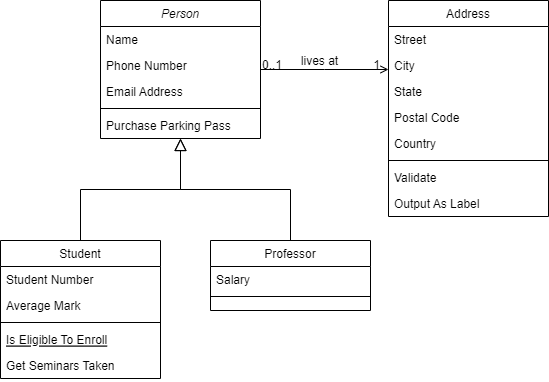

The diagram above was exported from draw.io. Its source (the exported page's mxGraphModel, read from the mxfile embedded in the PNG):
<mxGraphModel dx="954" dy="662" grid="1" gridSize="10" guides="1" tooltips="1" connect="1" arrows="1" fold="1" page="1" pageScale="1" pageWidth="827" pageHeight="1169" math="0" shadow="0">
  <root>
    <mxCell id="WIyWlLk6GJQsqaUBKTNV-0" />
    <mxCell id="WIyWlLk6GJQsqaUBKTNV-1" parent="WIyWlLk6GJQsqaUBKTNV-0" />
    <mxCell id="zkfFHV4jXpPFQw0GAbJ--0" value="Person" style="swimlane;fontStyle=2;align=center;verticalAlign=top;childLayout=stackLayout;horizontal=1;startSize=26;horizontalStack=0;resizeParent=1;resizeLast=0;collapsible=1;marginBottom=0;rounded=0;shadow=0;strokeWidth=1;" parent="WIyWlLk6GJQsqaUBKTNV-1" vertex="1">
      <mxGeometry x="220" y="120" width="160" height="138" as="geometry">
        <mxRectangle x="230" y="140" width="160" height="26" as="alternateBounds" />
      </mxGeometry>
    </mxCell>
    <mxCell id="zkfFHV4jXpPFQw0GAbJ--1" value="Name" style="text;align=left;verticalAlign=top;spacingLeft=4;spacingRight=4;overflow=hidden;rotatable=0;points=[[0,0.5],[1,0.5]];portConstraint=eastwest;" parent="zkfFHV4jXpPFQw0GAbJ--0" vertex="1">
      <mxGeometry y="26" width="160" height="26" as="geometry" />
    </mxCell>
    <mxCell id="zkfFHV4jXpPFQw0GAbJ--2" value="Phone Number" style="text;align=left;verticalAlign=top;spacingLeft=4;spacingRight=4;overflow=hidden;rotatable=0;points=[[0,0.5],[1,0.5]];portConstraint=eastwest;rounded=0;shadow=0;html=0;" parent="zkfFHV4jXpPFQw0GAbJ--0" vertex="1">
      <mxGeometry y="52" width="160" height="26" as="geometry" />
    </mxCell>
    <mxCell id="zkfFHV4jXpPFQw0GAbJ--3" value="Email Address" style="text;align=left;verticalAlign=top;spacingLeft=4;spacingRight=4;overflow=hidden;rotatable=0;points=[[0,0.5],[1,0.5]];portConstraint=eastwest;rounded=0;shadow=0;html=0;" parent="zkfFHV4jXpPFQw0GAbJ--0" vertex="1">
      <mxGeometry y="78" width="160" height="26" as="geometry" />
    </mxCell>
    <mxCell id="zkfFHV4jXpPFQw0GAbJ--4" value="" style="line;html=1;strokeWidth=1;align=left;verticalAlign=middle;spacingTop=-1;spacingLeft=3;spacingRight=3;rotatable=0;labelPosition=right;points=[];portConstraint=eastwest;" parent="zkfFHV4jXpPFQw0GAbJ--0" vertex="1">
      <mxGeometry y="104" width="160" height="8" as="geometry" />
    </mxCell>
    <mxCell id="zkfFHV4jXpPFQw0GAbJ--5" value="Purchase Parking Pass" style="text;align=left;verticalAlign=top;spacingLeft=4;spacingRight=4;overflow=hidden;rotatable=0;points=[[0,0.5],[1,0.5]];portConstraint=eastwest;" parent="zkfFHV4jXpPFQw0GAbJ--0" vertex="1">
      <mxGeometry y="112" width="160" height="26" as="geometry" />
    </mxCell>
    <mxCell id="zkfFHV4jXpPFQw0GAbJ--6" value="Student" style="swimlane;fontStyle=0;align=center;verticalAlign=top;childLayout=stackLayout;horizontal=1;startSize=26;horizontalStack=0;resizeParent=1;resizeLast=0;collapsible=1;marginBottom=0;rounded=0;shadow=0;strokeWidth=1;" parent="WIyWlLk6GJQsqaUBKTNV-1" vertex="1">
      <mxGeometry x="120" y="360" width="160" height="138" as="geometry">
        <mxRectangle x="130" y="380" width="160" height="26" as="alternateBounds" />
      </mxGeometry>
    </mxCell>
    <mxCell id="zkfFHV4jXpPFQw0GAbJ--7" value="Student Number" style="text;align=left;verticalAlign=top;spacingLeft=4;spacingRight=4;overflow=hidden;rotatable=0;points=[[0,0.5],[1,0.5]];portConstraint=eastwest;" parent="zkfFHV4jXpPFQw0GAbJ--6" vertex="1">
      <mxGeometry y="26" width="160" height="26" as="geometry" />
    </mxCell>
    <mxCell id="zkfFHV4jXpPFQw0GAbJ--8" value="Average Mark" style="text;align=left;verticalAlign=top;spacingLeft=4;spacingRight=4;overflow=hidden;rotatable=0;points=[[0,0.5],[1,0.5]];portConstraint=eastwest;rounded=0;shadow=0;html=0;" parent="zkfFHV4jXpPFQw0GAbJ--6" vertex="1">
      <mxGeometry y="52" width="160" height="26" as="geometry" />
    </mxCell>
    <mxCell id="zkfFHV4jXpPFQw0GAbJ--9" value="" style="line;html=1;strokeWidth=1;align=left;verticalAlign=middle;spacingTop=-1;spacingLeft=3;spacingRight=3;rotatable=0;labelPosition=right;points=[];portConstraint=eastwest;" parent="zkfFHV4jXpPFQw0GAbJ--6" vertex="1">
      <mxGeometry y="78" width="160" height="8" as="geometry" />
    </mxCell>
    <mxCell id="zkfFHV4jXpPFQw0GAbJ--10" value="Is Eligible To Enroll" style="text;align=left;verticalAlign=top;spacingLeft=4;spacingRight=4;overflow=hidden;rotatable=0;points=[[0,0.5],[1,0.5]];portConstraint=eastwest;fontStyle=4" parent="zkfFHV4jXpPFQw0GAbJ--6" vertex="1">
      <mxGeometry y="86" width="160" height="26" as="geometry" />
    </mxCell>
    <mxCell id="zkfFHV4jXpPFQw0GAbJ--11" value="Get Seminars Taken" style="text;align=left;verticalAlign=top;spacingLeft=4;spacingRight=4;overflow=hidden;rotatable=0;points=[[0,0.5],[1,0.5]];portConstraint=eastwest;" parent="zkfFHV4jXpPFQw0GAbJ--6" vertex="1">
      <mxGeometry y="112" width="160" height="26" as="geometry" />
    </mxCell>
    <mxCell id="zkfFHV4jXpPFQw0GAbJ--12" value="" style="endArrow=block;endSize=10;endFill=0;shadow=0;strokeWidth=1;rounded=0;edgeStyle=elbowEdgeStyle;elbow=vertical;" parent="WIyWlLk6GJQsqaUBKTNV-1" source="zkfFHV4jXpPFQw0GAbJ--6" target="zkfFHV4jXpPFQw0GAbJ--0" edge="1">
      <mxGeometry width="160" relative="1" as="geometry">
        <mxPoint x="200" y="203" as="sourcePoint" />
        <mxPoint x="200" y="203" as="targetPoint" />
      </mxGeometry>
    </mxCell>
    <mxCell id="zkfFHV4jXpPFQw0GAbJ--13" value="Professor" style="swimlane;fontStyle=0;align=center;verticalAlign=top;childLayout=stackLayout;horizontal=1;startSize=26;horizontalStack=0;resizeParent=1;resizeLast=0;collapsible=1;marginBottom=0;rounded=0;shadow=0;strokeWidth=1;" parent="WIyWlLk6GJQsqaUBKTNV-1" vertex="1">
      <mxGeometry x="330" y="360" width="160" height="70" as="geometry">
        <mxRectangle x="340" y="380" width="170" height="26" as="alternateBounds" />
      </mxGeometry>
    </mxCell>
    <mxCell id="zkfFHV4jXpPFQw0GAbJ--14" value="Salary" style="text;align=left;verticalAlign=top;spacingLeft=4;spacingRight=4;overflow=hidden;rotatable=0;points=[[0,0.5],[1,0.5]];portConstraint=eastwest;" parent="zkfFHV4jXpPFQw0GAbJ--13" vertex="1">
      <mxGeometry y="26" width="160" height="26" as="geometry" />
    </mxCell>
    <mxCell id="zkfFHV4jXpPFQw0GAbJ--15" value="" style="line;html=1;strokeWidth=1;align=left;verticalAlign=middle;spacingTop=-1;spacingLeft=3;spacingRight=3;rotatable=0;labelPosition=right;points=[];portConstraint=eastwest;" parent="zkfFHV4jXpPFQw0GAbJ--13" vertex="1">
      <mxGeometry y="52" width="160" height="8" as="geometry" />
    </mxCell>
    <mxCell id="zkfFHV4jXpPFQw0GAbJ--16" value="" style="endArrow=block;endSize=10;endFill=0;shadow=0;strokeWidth=1;rounded=0;edgeStyle=elbowEdgeStyle;elbow=vertical;" parent="WIyWlLk6GJQsqaUBKTNV-1" source="zkfFHV4jXpPFQw0GAbJ--13" target="zkfFHV4jXpPFQw0GAbJ--0" edge="1">
      <mxGeometry width="160" relative="1" as="geometry">
        <mxPoint x="210" y="373" as="sourcePoint" />
        <mxPoint x="310" y="271" as="targetPoint" />
      </mxGeometry>
    </mxCell>
    <mxCell id="zkfFHV4jXpPFQw0GAbJ--17" value="Address" style="swimlane;fontStyle=0;align=center;verticalAlign=top;childLayout=stackLayout;horizontal=1;startSize=26;horizontalStack=0;resizeParent=1;resizeLast=0;collapsible=1;marginBottom=0;rounded=0;shadow=0;strokeWidth=1;" parent="WIyWlLk6GJQsqaUBKTNV-1" vertex="1">
      <mxGeometry x="508" y="120" width="160" height="216" as="geometry">
        <mxRectangle x="550" y="140" width="160" height="26" as="alternateBounds" />
      </mxGeometry>
    </mxCell>
    <mxCell id="zkfFHV4jXpPFQw0GAbJ--18" value="Street" style="text;align=left;verticalAlign=top;spacingLeft=4;spacingRight=4;overflow=hidden;rotatable=0;points=[[0,0.5],[1,0.5]];portConstraint=eastwest;" parent="zkfFHV4jXpPFQw0GAbJ--17" vertex="1">
      <mxGeometry y="26" width="160" height="26" as="geometry" />
    </mxCell>
    <mxCell id="zkfFHV4jXpPFQw0GAbJ--19" value="City" style="text;align=left;verticalAlign=top;spacingLeft=4;spacingRight=4;overflow=hidden;rotatable=0;points=[[0,0.5],[1,0.5]];portConstraint=eastwest;rounded=0;shadow=0;html=0;" parent="zkfFHV4jXpPFQw0GAbJ--17" vertex="1">
      <mxGeometry y="52" width="160" height="26" as="geometry" />
    </mxCell>
    <mxCell id="zkfFHV4jXpPFQw0GAbJ--20" value="State" style="text;align=left;verticalAlign=top;spacingLeft=4;spacingRight=4;overflow=hidden;rotatable=0;points=[[0,0.5],[1,0.5]];portConstraint=eastwest;rounded=0;shadow=0;html=0;" parent="zkfFHV4jXpPFQw0GAbJ--17" vertex="1">
      <mxGeometry y="78" width="160" height="26" as="geometry" />
    </mxCell>
    <mxCell id="zkfFHV4jXpPFQw0GAbJ--21" value="Postal Code" style="text;align=left;verticalAlign=top;spacingLeft=4;spacingRight=4;overflow=hidden;rotatable=0;points=[[0,0.5],[1,0.5]];portConstraint=eastwest;rounded=0;shadow=0;html=0;" parent="zkfFHV4jXpPFQw0GAbJ--17" vertex="1">
      <mxGeometry y="104" width="160" height="26" as="geometry" />
    </mxCell>
    <mxCell id="zkfFHV4jXpPFQw0GAbJ--22" value="Country" style="text;align=left;verticalAlign=top;spacingLeft=4;spacingRight=4;overflow=hidden;rotatable=0;points=[[0,0.5],[1,0.5]];portConstraint=eastwest;rounded=0;shadow=0;html=0;" parent="zkfFHV4jXpPFQw0GAbJ--17" vertex="1">
      <mxGeometry y="130" width="160" height="26" as="geometry" />
    </mxCell>
    <mxCell id="zkfFHV4jXpPFQw0GAbJ--23" value="" style="line;html=1;strokeWidth=1;align=left;verticalAlign=middle;spacingTop=-1;spacingLeft=3;spacingRight=3;rotatable=0;labelPosition=right;points=[];portConstraint=eastwest;" parent="zkfFHV4jXpPFQw0GAbJ--17" vertex="1">
      <mxGeometry y="156" width="160" height="8" as="geometry" />
    </mxCell>
    <mxCell id="zkfFHV4jXpPFQw0GAbJ--24" value="Validate" style="text;align=left;verticalAlign=top;spacingLeft=4;spacingRight=4;overflow=hidden;rotatable=0;points=[[0,0.5],[1,0.5]];portConstraint=eastwest;" parent="zkfFHV4jXpPFQw0GAbJ--17" vertex="1">
      <mxGeometry y="164" width="160" height="26" as="geometry" />
    </mxCell>
    <mxCell id="zkfFHV4jXpPFQw0GAbJ--25" value="Output As Label" style="text;align=left;verticalAlign=top;spacingLeft=4;spacingRight=4;overflow=hidden;rotatable=0;points=[[0,0.5],[1,0.5]];portConstraint=eastwest;" parent="zkfFHV4jXpPFQw0GAbJ--17" vertex="1">
      <mxGeometry y="190" width="160" height="26" as="geometry" />
    </mxCell>
    <mxCell id="zkfFHV4jXpPFQw0GAbJ--26" value="" style="endArrow=open;shadow=0;strokeWidth=1;rounded=0;endFill=1;edgeStyle=elbowEdgeStyle;elbow=vertical;" parent="WIyWlLk6GJQsqaUBKTNV-1" source="zkfFHV4jXpPFQw0GAbJ--0" target="zkfFHV4jXpPFQw0GAbJ--17" edge="1">
      <mxGeometry x="0.5" y="41" relative="1" as="geometry">
        <mxPoint x="380" y="192" as="sourcePoint" />
        <mxPoint x="540" y="192" as="targetPoint" />
        <mxPoint x="-40" y="32" as="offset" />
      </mxGeometry>
    </mxCell>
    <mxCell id="zkfFHV4jXpPFQw0GAbJ--27" value="0..1" style="resizable=0;align=left;verticalAlign=bottom;labelBackgroundColor=none;fontSize=12;" parent="zkfFHV4jXpPFQw0GAbJ--26" connectable="0" vertex="1">
      <mxGeometry x="-1" relative="1" as="geometry">
        <mxPoint y="4" as="offset" />
      </mxGeometry>
    </mxCell>
    <mxCell id="zkfFHV4jXpPFQw0GAbJ--28" value="1" style="resizable=0;align=right;verticalAlign=bottom;labelBackgroundColor=none;fontSize=12;" parent="zkfFHV4jXpPFQw0GAbJ--26" connectable="0" vertex="1">
      <mxGeometry x="1" relative="1" as="geometry">
        <mxPoint x="-7" y="4" as="offset" />
      </mxGeometry>
    </mxCell>
    <mxCell id="zkfFHV4jXpPFQw0GAbJ--29" value="lives at" style="text;html=1;resizable=0;points=[];;align=center;verticalAlign=middle;labelBackgroundColor=none;rounded=0;shadow=0;strokeWidth=1;fontSize=12;" parent="zkfFHV4jXpPFQw0GAbJ--26" vertex="1" connectable="0">
      <mxGeometry x="0.5" y="49" relative="1" as="geometry">
        <mxPoint x="-38" y="40" as="offset" />
      </mxGeometry>
    </mxCell>
  </root>
</mxGraphModel>